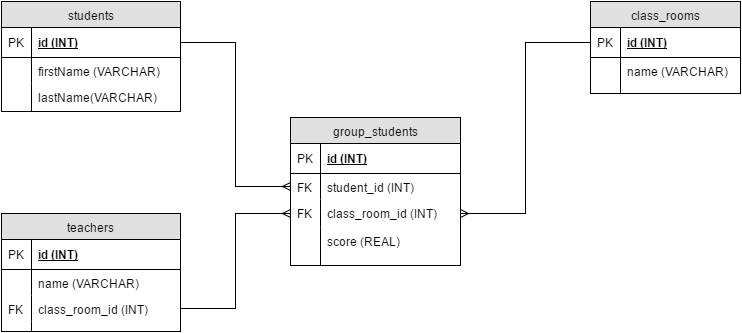

The diagram above was exported from draw.io. Its source (the exported page's mxGraphModel, read from the mxfile embedded in the PNG):
<mxGraphModel dx="1026" dy="416" grid="1" gridSize="10" guides="1" tooltips="1" connect="1" arrows="1" fold="1" page="1" pageScale="1" pageWidth="850" pageHeight="1100" background="#ffffff" math="0" shadow="0">
  <root>
    <mxCell id="0" />
    <mxCell id="1" parent="0" />
    <mxCell id="6" value="students" style="swimlane;html=1;fontStyle=0;childLayout=stackLayout;horizontal=1;startSize=26;fillColor=#e0e0e0;horizontalStack=0;resizeParent=1;resizeLast=0;collapsible=1;marginBottom=0;swimlaneFillColor=#ffffff;align=center;" vertex="1" parent="1">
      <mxGeometry x="51" y="80" width="179" height="110" as="geometry" />
    </mxCell>
    <mxCell id="7" value="id&amp;nbsp;(INT)" style="shape=partialRectangle;top=0;left=0;right=0;bottom=1;html=1;align=left;verticalAlign=middle;fillColor=none;spacingLeft=34;spacingRight=4;whiteSpace=wrap;overflow=hidden;rotatable=0;points=[[0,0.5],[1,0.5]];portConstraint=eastwest;dropTarget=0;fontStyle=5;" vertex="1" parent="6">
      <mxGeometry y="26" width="179" height="30" as="geometry" />
    </mxCell>
    <mxCell id="8" value="PK" style="shape=partialRectangle;top=0;left=0;bottom=0;html=1;fillColor=none;align=left;verticalAlign=middle;spacingLeft=4;spacingRight=4;whiteSpace=wrap;overflow=hidden;rotatable=0;points=[];portConstraint=eastwest;part=1;" vertex="1" connectable="0" parent="7">
      <mxGeometry width="30" height="30" as="geometry" />
    </mxCell>
    <mxCell id="9" value="firstName (VARCHAR)" style="shape=partialRectangle;top=0;left=0;right=0;bottom=0;html=1;align=left;verticalAlign=top;fillColor=none;spacingLeft=34;spacingRight=4;whiteSpace=wrap;overflow=hidden;rotatable=0;points=[[0,0.5],[1,0.5]];portConstraint=eastwest;dropTarget=0;" vertex="1" parent="6">
      <mxGeometry y="56" width="179" height="26" as="geometry" />
    </mxCell>
    <mxCell id="10" value="" style="shape=partialRectangle;top=0;left=0;bottom=0;html=1;fillColor=none;align=left;verticalAlign=top;spacingLeft=4;spacingRight=4;whiteSpace=wrap;overflow=hidden;rotatable=0;points=[];portConstraint=eastwest;part=1;" vertex="1" connectable="0" parent="9">
      <mxGeometry width="30" height="26" as="geometry" />
    </mxCell>
    <mxCell id="11" value="lastName(VARCHAR)" style="shape=partialRectangle;top=0;left=0;right=0;bottom=0;html=1;align=left;verticalAlign=top;fillColor=none;spacingLeft=34;spacingRight=4;whiteSpace=wrap;overflow=hidden;rotatable=0;points=[[0,0.5],[1,0.5]];portConstraint=eastwest;dropTarget=0;" vertex="1" parent="6">
      <mxGeometry y="82" width="179" height="28" as="geometry" />
    </mxCell>
    <mxCell id="12" value="" style="shape=partialRectangle;top=0;left=0;bottom=0;html=1;fillColor=none;align=left;verticalAlign=top;spacingLeft=4;spacingRight=4;whiteSpace=wrap;overflow=hidden;rotatable=0;points=[];portConstraint=eastwest;part=1;" vertex="1" connectable="0" parent="11">
      <mxGeometry width="30" height="28" as="geometry" />
    </mxCell>
    <mxCell id="17" value="class_rooms" style="swimlane;html=1;fontStyle=0;childLayout=stackLayout;horizontal=1;startSize=26;fillColor=#e0e0e0;horizontalStack=0;resizeParent=1;resizeLast=0;collapsible=1;marginBottom=0;swimlaneFillColor=#ffffff;align=center;" vertex="1" parent="1">
      <mxGeometry x="640" y="80" width="150" height="92" as="geometry" />
    </mxCell>
    <mxCell id="18" value="id&amp;nbsp;(INT)" style="shape=partialRectangle;top=0;left=0;right=0;bottom=1;html=1;align=left;verticalAlign=middle;fillColor=none;spacingLeft=34;spacingRight=4;whiteSpace=wrap;overflow=hidden;rotatable=0;points=[[0,0.5],[1,0.5]];portConstraint=eastwest;dropTarget=0;fontStyle=5;" vertex="1" parent="17">
      <mxGeometry y="26" width="150" height="30" as="geometry" />
    </mxCell>
    <mxCell id="19" value="PK" style="shape=partialRectangle;top=0;left=0;bottom=0;html=1;fillColor=none;align=left;verticalAlign=middle;spacingLeft=4;spacingRight=4;whiteSpace=wrap;overflow=hidden;rotatable=0;points=[];portConstraint=eastwest;part=1;" vertex="1" connectable="0" parent="18">
      <mxGeometry width="30" height="30" as="geometry" />
    </mxCell>
    <mxCell id="20" value="name (VARCHAR)" style="shape=partialRectangle;top=0;left=0;right=0;bottom=0;html=1;align=left;verticalAlign=top;fillColor=none;spacingLeft=34;spacingRight=4;whiteSpace=wrap;overflow=hidden;rotatable=0;points=[[0,0.5],[1,0.5]];portConstraint=eastwest;dropTarget=0;" vertex="1" parent="17">
      <mxGeometry y="56" width="150" height="26" as="geometry" />
    </mxCell>
    <mxCell id="21" value="" style="shape=partialRectangle;top=0;left=0;bottom=0;html=1;fillColor=none;align=left;verticalAlign=top;spacingLeft=4;spacingRight=4;whiteSpace=wrap;overflow=hidden;rotatable=0;points=[];portConstraint=eastwest;part=1;" vertex="1" connectable="0" parent="20">
      <mxGeometry width="30" height="26" as="geometry" />
    </mxCell>
    <mxCell id="26" value="" style="shape=partialRectangle;top=0;left=0;right=0;bottom=0;html=1;align=left;verticalAlign=top;fillColor=none;spacingLeft=34;spacingRight=4;whiteSpace=wrap;overflow=hidden;rotatable=0;points=[[0,0.5],[1,0.5]];portConstraint=eastwest;dropTarget=0;" vertex="1" parent="17">
      <mxGeometry y="82" width="150" height="10" as="geometry" />
    </mxCell>
    <mxCell id="27" value="" style="shape=partialRectangle;top=0;left=0;bottom=0;html=1;fillColor=none;align=left;verticalAlign=top;spacingLeft=4;spacingRight=4;whiteSpace=wrap;overflow=hidden;rotatable=0;points=[];portConstraint=eastwest;part=1;" vertex="1" connectable="0" parent="26">
      <mxGeometry width="30" height="10" as="geometry" />
    </mxCell>
    <mxCell id="48" value="teachers" style="swimlane;html=1;fontStyle=0;childLayout=stackLayout;horizontal=1;startSize=26;fillColor=#e0e0e0;horizontalStack=0;resizeParent=1;resizeLast=0;collapsible=1;marginBottom=0;swimlaneFillColor=#ffffff;align=center;" vertex="1" parent="1">
      <mxGeometry x="51" y="292" width="179" height="118" as="geometry" />
    </mxCell>
    <mxCell id="49" value="id&amp;nbsp;(INT)" style="shape=partialRectangle;top=0;left=0;right=0;bottom=1;html=1;align=left;verticalAlign=middle;fillColor=none;spacingLeft=34;spacingRight=4;whiteSpace=wrap;overflow=hidden;rotatable=0;points=[[0,0.5],[1,0.5]];portConstraint=eastwest;dropTarget=0;fontStyle=5;" vertex="1" parent="48">
      <mxGeometry y="26" width="179" height="30" as="geometry" />
    </mxCell>
    <mxCell id="50" value="PK" style="shape=partialRectangle;top=0;left=0;bottom=0;html=1;fillColor=none;align=left;verticalAlign=middle;spacingLeft=4;spacingRight=4;whiteSpace=wrap;overflow=hidden;rotatable=0;points=[];portConstraint=eastwest;part=1;" vertex="1" connectable="0" parent="49">
      <mxGeometry width="30" height="30" as="geometry" />
    </mxCell>
    <mxCell id="51" value="name (VARCHAR)" style="shape=partialRectangle;top=0;left=0;right=0;bottom=0;html=1;align=left;verticalAlign=top;fillColor=none;spacingLeft=34;spacingRight=4;whiteSpace=wrap;overflow=hidden;rotatable=0;points=[[0,0.5],[1,0.5]];portConstraint=eastwest;dropTarget=0;" vertex="1" parent="48">
      <mxGeometry y="56" width="179" height="26" as="geometry" />
    </mxCell>
    <mxCell id="52" value="" style="shape=partialRectangle;top=0;left=0;bottom=0;html=1;fillColor=none;align=left;verticalAlign=top;spacingLeft=4;spacingRight=4;whiteSpace=wrap;overflow=hidden;rotatable=0;points=[];portConstraint=eastwest;part=1;" vertex="1" connectable="0" parent="51">
      <mxGeometry width="30" height="26" as="geometry" />
    </mxCell>
    <mxCell id="53" value="class_room_id (INT)" style="shape=partialRectangle;top=0;left=0;right=0;bottom=0;html=1;align=left;verticalAlign=top;fillColor=none;spacingLeft=34;spacingRight=4;whiteSpace=wrap;overflow=hidden;rotatable=0;points=[[0,0.5],[1,0.5]];portConstraint=eastwest;dropTarget=0;" vertex="1" parent="48">
      <mxGeometry y="82" width="179" height="26" as="geometry" />
    </mxCell>
    <mxCell id="54" value="FK" style="shape=partialRectangle;top=0;left=0;bottom=0;html=1;fillColor=none;align=left;verticalAlign=top;spacingLeft=4;spacingRight=4;whiteSpace=wrap;overflow=hidden;rotatable=0;points=[];portConstraint=eastwest;part=1;" vertex="1" connectable="0" parent="53">
      <mxGeometry width="30" height="26" as="geometry" />
    </mxCell>
    <mxCell id="57" value="" style="shape=partialRectangle;top=0;left=0;right=0;bottom=0;html=1;align=left;verticalAlign=top;fillColor=none;spacingLeft=34;spacingRight=4;whiteSpace=wrap;overflow=hidden;rotatable=0;points=[[0,0.5],[1,0.5]];portConstraint=eastwest;dropTarget=0;" vertex="1" parent="48">
      <mxGeometry y="108" width="179" height="10" as="geometry" />
    </mxCell>
    <mxCell id="58" value="" style="shape=partialRectangle;top=0;left=0;bottom=0;html=1;fillColor=none;align=left;verticalAlign=top;spacingLeft=4;spacingRight=4;whiteSpace=wrap;overflow=hidden;rotatable=0;points=[];portConstraint=eastwest;part=1;" vertex="1" connectable="0" parent="57">
      <mxGeometry width="30" height="10" as="geometry" />
    </mxCell>
    <mxCell id="79" value="group_students" style="swimlane;html=1;fontStyle=0;childLayout=stackLayout;horizontal=1;startSize=26;fillColor=#e0e0e0;horizontalStack=0;resizeParent=1;resizeLast=0;collapsible=1;marginBottom=0;swimlaneFillColor=#ffffff;align=center;" vertex="1" parent="1">
      <mxGeometry x="340" y="196" width="170" height="148" as="geometry" />
    </mxCell>
    <mxCell id="80" value="id&amp;nbsp;(INT)" style="shape=partialRectangle;top=0;left=0;right=0;bottom=1;html=1;align=left;verticalAlign=middle;fillColor=none;spacingLeft=34;spacingRight=4;whiteSpace=wrap;overflow=hidden;rotatable=0;points=[[0,0.5],[1,0.5]];portConstraint=eastwest;dropTarget=0;fontStyle=5;" vertex="1" parent="79">
      <mxGeometry y="26" width="170" height="30" as="geometry" />
    </mxCell>
    <mxCell id="81" value="PK" style="shape=partialRectangle;top=0;left=0;bottom=0;html=1;fillColor=none;align=left;verticalAlign=middle;spacingLeft=4;spacingRight=4;whiteSpace=wrap;overflow=hidden;rotatable=0;points=[];portConstraint=eastwest;part=1;" vertex="1" connectable="0" parent="80">
      <mxGeometry width="30" height="30" as="geometry" />
    </mxCell>
    <mxCell id="82" value="student_id (INT)" style="shape=partialRectangle;top=0;left=0;right=0;bottom=0;html=1;align=left;verticalAlign=top;fillColor=none;spacingLeft=34;spacingRight=4;whiteSpace=wrap;overflow=hidden;rotatable=0;points=[[0,0.5],[1,0.5]];portConstraint=eastwest;dropTarget=0;" vertex="1" parent="79">
      <mxGeometry y="56" width="170" height="26" as="geometry" />
    </mxCell>
    <mxCell id="83" value="FK" style="shape=partialRectangle;top=0;left=0;bottom=0;html=1;fillColor=none;align=left;verticalAlign=top;spacingLeft=4;spacingRight=4;whiteSpace=wrap;overflow=hidden;rotatable=0;points=[];portConstraint=eastwest;part=1;" vertex="1" connectable="0" parent="82">
      <mxGeometry width="30" height="26" as="geometry" />
    </mxCell>
    <mxCell id="84" value="class_room_id (INT)" style="shape=partialRectangle;top=0;left=0;right=0;bottom=0;html=1;align=left;verticalAlign=top;fillColor=none;spacingLeft=34;spacingRight=4;whiteSpace=wrap;overflow=hidden;rotatable=0;points=[[0,0.5],[1,0.5]];portConstraint=eastwest;dropTarget=0;" vertex="1" parent="79">
      <mxGeometry y="82" width="170" height="28" as="geometry" />
    </mxCell>
    <mxCell id="85" value="FK" style="shape=partialRectangle;top=0;left=0;bottom=0;html=1;fillColor=none;align=left;verticalAlign=top;spacingLeft=4;spacingRight=4;whiteSpace=wrap;overflow=hidden;rotatable=0;points=[];portConstraint=eastwest;part=1;" vertex="1" connectable="0" parent="84">
      <mxGeometry width="30" height="28" as="geometry" />
    </mxCell>
    <mxCell id="114" value="score (REAL)" style="shape=partialRectangle;top=0;left=0;right=0;bottom=0;html=1;align=left;verticalAlign=top;fillColor=none;spacingLeft=34;spacingRight=4;whiteSpace=wrap;overflow=hidden;rotatable=0;points=[[0,0.5],[1,0.5]];portConstraint=eastwest;dropTarget=0;" vertex="1" parent="79">
      <mxGeometry y="110" width="170" height="38" as="geometry" />
    </mxCell>
    <mxCell id="115" value="" style="shape=partialRectangle;top=0;left=0;bottom=0;html=1;fillColor=none;align=left;verticalAlign=top;spacingLeft=4;spacingRight=4;whiteSpace=wrap;overflow=hidden;rotatable=0;points=[];portConstraint=eastwest;part=1;" vertex="1" connectable="0" parent="114">
      <mxGeometry width="30" height="38" as="geometry" />
    </mxCell>
    <mxCell id="109" style="edgeStyle=orthogonalEdgeStyle;rounded=0;html=1;exitX=1;exitY=0.5;entryX=0;entryY=0.5;endArrow=ERmany;endFill=0;jettySize=auto;orthogonalLoop=1;" edge="1" parent="1" source="7" target="82">
      <mxGeometry relative="1" as="geometry" />
    </mxCell>
    <mxCell id="110" style="edgeStyle=orthogonalEdgeStyle;rounded=0;html=1;exitX=0;exitY=0.5;entryX=1;entryY=0.5;endArrow=ERmany;endFill=0;jettySize=auto;orthogonalLoop=1;" edge="1" parent="1" source="18" target="84">
      <mxGeometry relative="1" as="geometry" />
    </mxCell>
    <mxCell id="111" style="edgeStyle=orthogonalEdgeStyle;rounded=0;html=1;exitX=1;exitY=0.5;entryX=0;entryY=0.5;endArrow=ERmany;endFill=0;jettySize=auto;orthogonalLoop=1;" edge="1" parent="1" source="53" target="84">
      <mxGeometry relative="1" as="geometry" />
    </mxCell>
  </root>
</mxGraphModel>